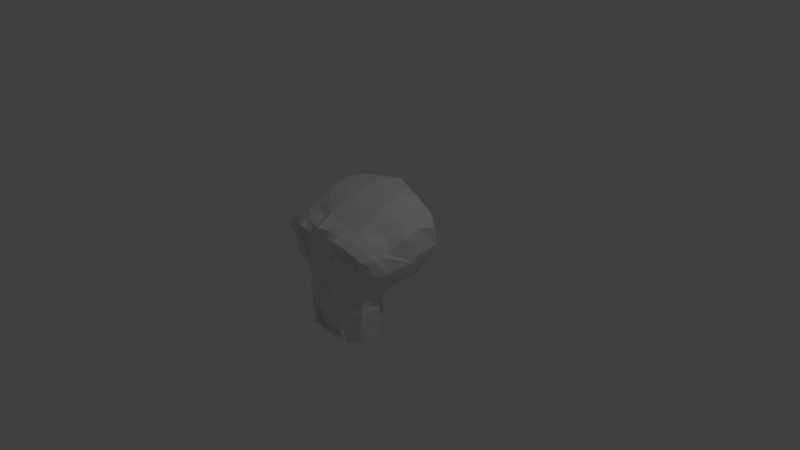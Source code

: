 # Source: Skull.blend  (saved by Blender 2.79.0; exported with 4.5.12 LTS)
import bpy
from mathutils import Matrix  # noqa: F401  (used for matrix-valued properties, if any)

bpy.ops.wm.read_factory_settings(use_empty=True)
scene = bpy.context.scene
scene.name = 'Scene'

# ---- collections
col_collection_1 = bpy.data.collections.new('Collection 1'); scene.collection.children.link(col_collection_1)

# ---- world
world_world = bpy.data.worlds.new('World'); scene.world = world_world
world_world.color = (0.05088, 0.05088, 0.05088)
world_world.use_sun_shadow = False
world_world.sun_shadow_jitter_overblur = 0.0
world_world.cycles.sampling_method = 'MANUAL'

# ---- cameras
cam_camera = bpy.data.cameras.new('Camera')
cam_camera.clip_end = 100.0
cam_camera.lens = 35.0
cam_camera.sensor_width = 32.0
cam_camera.sensor_height = 18.0
cam_camera.ortho_scale = 7.314
cam_camera.dof.focus_distance = 0.0
cam_camera.dof.aperture_fstop = 128.0

# ---- lights
light_lamp = bpy.data.lights.new('Lamp', 'POINT')
light_lamp.transmission_factor = 0.0
light_lamp.cutoff_distance = 30.0
light_lamp.energy = 100.0
light_lamp.shadow_buffer_clip_start = 1.001
light_lamp.shadow_soft_size = 0.1
light_lamp.shadow_maximum_resolution = 0.006
light_lamp.use_absolute_resolution = True

# ---- meshes
me_suzanne = bpy.data.meshes.new('Suzanne')
me_suzanne.from_pydata([(0.4375, -0.7656, 0.1641), (-0.4375, -0.7656, 0.1641), (0.5, -0.6875, 0.09375), (-0.5, -0.6875, 0.09375), (0.5469, -0.5781, 0.05469), (-0.5469, -0.5781, 0.05469), (0.3516, -0.6172, -0.02344), (-0.3516, -0.6172, -0.02344), (0.3516, -0.7188, 0.03125), (-0.3516, -0.7188, 0.03125), (0.3516, -0.7812, 0.1328), (-0.3516, -0.7812, 0.1328), (0.2734, -0.7969, 0.1641), (-0.2734, -0.7969, 0.1641), (0.2031, -0.7422, 0.09375), (-0.2031, -0.7422, 0.09375), (0.1562, -0.6484, 0.05469), (-0.1562, -0.6484, 0.05469), (0.07812, -0.6562, 0.2422), (-0.07812, -0.6562, 0.2422), (0.1406, -0.7422, 0.2422), (-0.1406, -0.7422, 0.2422), (0.2422, -0.7969, 0.2422), (-0.2422, -0.7969, 0.2422), (0.2734, -0.7969, 0.3281), (-0.2734, -0.7969, 0.3281), (0.2031, -0.7422, 0.3906), (-0.2031, -0.7422, 0.3906), (0.1562, -0.6484, 0.4375), (-0.1562, -0.6484, 0.4375), (0.3516, -0.6172, 0.5156), (-0.3516, -0.6172, 0.5156), (0.3516, -0.7188, 0.4531), (-0.3516, -0.7188, 0.4531), (0.3516, -0.7812, 0.3594), (-0.3516, -0.7812, 0.3594), (0.4375, -0.7656, 0.3281), (-0.4375, -0.7656, 0.3281), (0.5, -0.6875, 0.3906), (-0.5, -0.6875, 0.3906), (0.5469, -0.5781, 0.4375), (-0.5469, -0.5781, 0.4375), (0.625, -0.5625, 0.2422), (-0.625, -0.5625, 0.2422), (0.5625, -0.6719, 0.2422), (-0.5625, -0.6719, 0.2422), (0.4688, -0.7578, 0.2422), (-0.4688, -0.7578, 0.2422), (0.4766, -0.7734, 0.2422), (-0.4766, -0.7734, 0.2422), (0.4453, -0.7812, 0.3359), (-0.4453, -0.7812, 0.3359), (0.3516, -0.8047, 0.375), (-0.3516, -0.8047, 0.375), (0.2656, -0.8203, 0.3359), (-0.2656, -0.8203, 0.3359), (0.2266, -0.8203, 0.2422), (-0.2266, -0.8203, 0.2422), (0.2656, -0.8203, 0.1562), (-0.2656, -0.8203, 0.1562), (0.3516, -0.8281, 0.2422), (-0.3516, -0.8281, 0.2422), (0.3516, -0.8047, 0.1172), (-0.3516, -0.8047, 0.1172), (0.4453, -0.7812, 0.1562), (-0.4453, -0.7812, 0.1562), (0.0, -0.8207, 0.6449), (0.0, -0.7792, 0.4192), (0.0, -0.7344, -0.4485), (0.0, -0.7812, -0.3203), (0.0, -0.7798, -0.04383), (0.0, -0.7188, -0.5708), (0.0, -0.6891, 0.7259), (0.0, -0.5703, 0.7755), (0.0, 0.5469, 0.8984), (0.0, 0.8516, 0.5625), (0.0, 0.8281, 0.07031), (0.0, 0.4714, -0.3828), (0.5253, -0.5625, -0.1875), (-0.5253, -0.5625, -0.1875), (0.5027, -0.5703, -0.4375), (-0.5027, -0.5703, -0.4375), (0.465, -0.5703, -0.6953), (-0.465, -0.5703, -0.6953), (0.425, -0.5312, -0.8906), (-0.425, -0.5312, -0.8906), (0.3798, -0.5234, -0.9453), (-0.3798, -0.5234, -0.9453), (0.1797, -0.5547, -0.9688), (-0.1797, -0.5547, -0.9688), (0.0, -0.5781, -0.9844), (0.552, -0.5312, -0.1406), (-0.552, -0.5312, -0.1406), (0.6328, -0.5391, -0.03906), (-0.6328, -0.5391, -0.03906), (0.7591, -0.4453, 0.1484), (-0.7591, -0.4453, 0.1484), (0.7636, -0.5938, 0.4297), (-0.7636, -0.5938, 0.4297), (0.7109, -0.625, 0.4844), (-0.7109, -0.625, 0.4844), (0.4922, -0.6875, 0.6016), (-0.4922, -0.6875, 0.6016), (0.3203, -0.7344, 0.6415), (-0.3203, -0.7344, 0.6415), (0.1562, -0.7578, 0.6447), (-0.1562, -0.7578, 0.6447), (0.0625, -0.7785, 0.6476), (-0.0625, -0.7785, 0.6476), (0.1641, -0.7734, 0.4141), (-0.1641, -0.7734, 0.4141), (0.125, -0.7656, 0.3047), (-0.125, -0.7656, 0.3047), (0.375, -0.7031, 0.01562), (-0.375, -0.7031, 0.01562), (0.4922, -0.6719, 0.0625), (-0.4922, -0.6719, 0.0625), (0.625, -0.6484, 0.1875), (-0.625, -0.6484, 0.1875), (0.6406, -0.6484, 0.2969), (-0.6406, -0.6484, 0.2969), (0.6016, -0.6641, 0.375), (-0.6016, -0.6641, 0.375), (0.4297, -0.7188, 0.4375), (-0.4297, -0.7188, 0.4375), (0.25, -0.7578, 0.4688), (-0.25, -0.7578, 0.4688), (0.0, -0.7344, -0.563), (0.2717, -0.7344, -0.5161), (-0.2717, -0.7344, -0.5161), (0.2911, -0.7109, -0.8359), (-0.2911, -0.7109, -0.8359), (0.0625, -0.6953, -0.8828), (-0.0625, -0.6953, -0.8828), (0.0, -0.6875, -0.8906), (0.0, -0.7457, 0.04688), (0.1016, -0.7422, -0.1484), (-0.1016, -0.7422, -0.1484), (0.1101, -0.7528, -0.2266), (-0.1101, -0.7528, -0.2266), (0.08594, -0.7422, -0.2891), (-0.08594, -0.7422, -0.2891), (0.3984, -0.6719, -0.04688), (-0.3984, -0.6719, -0.04688), (0.6172, -0.625, 0.05469), (-0.6172, -0.625, 0.05469), (0.7266, -0.6016, 0.2031), (-0.7266, -0.6016, 0.2031), (0.7422, -0.6562, 0.375), (-0.7422, -0.6562, 0.375), (0.6875, -0.7266, 0.4141), (-0.6875, -0.7266, 0.4141), (0.4375, -0.7969, 0.5469), (-0.4375, -0.7969, 0.5469), (0.3125, -0.8359, 0.591), (-0.3125, -0.8359, 0.591), (0.2031, -0.8199, 0.5676), (-0.2031, -0.8199, 0.5676), (0.1016, -0.8026, 0.5335), (-0.1016, -0.8026, 0.5335), (0.183, -0.7105, -0.1016), (-0.183, -0.7105, -0.1016), (0.269, -0.7109, -0.3844), (-0.269, -0.7109, -0.3844), (0.3188, -0.6875, -0.472), (-0.3188, -0.6875, -0.472), (0.3387, -0.6641, -0.6877), (-0.3387, -0.6641, -0.6877), (0.2989, -0.6328, -0.9141), (-0.2989, -0.6328, -0.9141), (0.1641, -0.6328, -0.9297), (-0.1641, -0.6328, -0.9297), (0.0, -0.6406, -0.9453), (0.0, -0.7656, 0.2109), (0.3281, -0.7422, 0.4766), (-0.3281, -0.7422, 0.4766), (0.1641, -0.75, 0.1406), (-0.1641, -0.75, 0.1406), (0.1328, -0.7578, 0.2109), (-0.1328, -0.7578, 0.2109), (0.1172, -0.7344, -0.4563), (-0.1172, -0.7344, -0.4563), (0.07812, -0.75, -0.3844), (-0.07812, -0.75, -0.3844), (0.0, -0.75, -0.3844), (0.0, -0.7422, -0.3281), (0.0814, -0.7812, -0.2734), (-0.0814, -0.7812, -0.2734), (0.09926, -0.7942, -0.2266), (-0.09926, -0.7942, -0.2266), (0.07736, -0.7858, -0.1362), (-0.07736, -0.7858, -0.1362), (0.03906, -0.7812, -0.09088), (-0.03906, -0.7812, -0.09088), (0.01839, -0.8112, -0.1304), (0.05159, -0.8152, -0.1348), (-0.05159, -0.8152, -0.1348), (0.06114, -0.8259, -0.1573), (-0.06114, -0.8259, -0.1573), (0.03362, -0.8147, -0.1568), (-0.03272, -0.8146, -0.1567), (0.04526, -0.794, -0.2278), (-0.04476, -0.7942, -0.2269), (0.01834, -0.8001, -0.2525), (0.5066, -0.5547, -0.3125), (-0.5066, -0.5547, -0.3125), (0.2319, -0.7109, -0.2422), (-0.2319, -0.7109, -0.2422), (0.2291, -0.7109, -0.3125), (-0.2291, -0.7109, -0.3125), (0.511, -0.5547, -0.25), (-0.511, -0.5547, -0.25), (0.0, -0.6875, -0.875), (0.04688, -0.6875, -0.8672), (-0.04688, -0.6875, -0.8672), (0.2329, -0.7109, -0.8203), (-0.2329, -0.7109, -0.8203), (0.2329, -0.7266, -0.5395), (-0.2329, -0.7266, -0.5395), (0.0, -0.6562, -0.5786), (0.2329, -0.6641, -0.5473), (-0.2329, -0.6641, -0.5473), (0.2329, -0.6406, -0.8125), (-0.2329, -0.6406, -0.8125), (0.04688, -0.6328, -0.8516), (-0.04688, -0.6328, -0.8516), (0.0, -0.6328, -0.8594), (0.1719, -0.7812, 0.2188), (-0.1719, -0.7812, 0.2188), (0.1875, -0.7734, 0.1562), (-0.1875, -0.7734, 0.1562), (0.3359, -0.7578, 0.4297), (-0.3359, -0.7578, 0.4297), (0.2734, -0.7734, 0.4219), (-0.2734, -0.7734, 0.4219), (0.4219, -0.7734, 0.3984), (-0.4219, -0.7734, 0.3984), (0.5625, -0.6953, 0.3516), (-0.5625, -0.6953, 0.3516), (0.5859, -0.6875, 0.2891), (-0.5859, -0.6875, 0.2891), (0.5781, -0.6797, 0.1953), (-0.5781, -0.6797, 0.1953), (0.4766, -0.7188, 0.1016), (-0.4766, -0.7188, 0.1016), (0.375, -0.7422, 0.0625), (-0.375, -0.7422, 0.0625), (0.2266, -0.7812, 0.1094), (-0.2266, -0.7812, 0.1094), (0.1797, -0.7812, 0.2969), (-0.1797, -0.7812, 0.2969), (0.2109, -0.7812, 0.375), (-0.2109, -0.7812, 0.375), (0.2344, -0.7578, 0.3594), (-0.2344, -0.7578, 0.3594), (0.1953, -0.7578, 0.2969), (-0.1953, -0.7578, 0.2969), (0.2422, -0.7578, 0.125), (-0.2422, -0.7578, 0.125), (0.375, -0.7266, 0.08594), (-0.375, -0.7266, 0.08594), (0.4609, -0.7031, 0.1172), (-0.4609, -0.7031, 0.1172), (0.5469, -0.6719, 0.2109), (-0.5469, -0.6719, 0.2109), (0.5547, -0.6719, 0.2812), (-0.5547, -0.6719, 0.2812), (0.5312, -0.6797, 0.3359), (-0.5312, -0.6797, 0.3359), (0.4141, -0.75, 0.3906), (-0.4141, -0.75, 0.3906), (0.2812, -0.7656, 0.3984), (-0.2812, -0.7656, 0.3984), (0.3359, -0.75, 0.4062), (-0.3359, -0.75, 0.4062), (0.2031, -0.75, 0.1719), (-0.2031, -0.75, 0.1719), (0.1953, -0.75, 0.2266), (-0.1953, -0.75, 0.2266), (0.1094, -0.6094, 0.7035), (-0.1094, -0.6094, 0.7035), (0.1953, -0.6834, 0.6851), (-0.1953, -0.6715, 0.6851), (0.3359, -0.648, 0.6659), (-0.3359, -0.66, 0.6875), (0.4844, -0.5547, 0.6563), (-0.4844, -0.5547, 0.6755), (0.6797, -0.4922, 0.5547), (-0.6797, -0.4922, 0.5484), (0.7443, -0.4609, 0.4062), (-0.7443, -0.4609, 0.5015), (0.7734, -0.375, 0.1641), (-0.7734, -0.375, 0.1641), (0.6016, -0.4141, 0.0), (-0.6016, -0.4141, 0.0), (0.605, -0.4688, -0.09375), (-0.605, -0.4688, -0.09375), (0.0, -0.2891, 0.8984), (0.0, 0.07812, 0.9844), (0.0, 0.6719, -0.1953), (0.0, 0.2596, -0.4609), (0.0, -0.01381, -0.9766), (0.0, 0.1034, -0.8047), (0.0, 0.1268, -0.5703), (0.0, 0.1659, -0.4844), (0.8516, -0.05469, 0.2344), (-0.8516, -0.05469, 0.2344), (0.8594, 0.04688, 0.3203), (-0.8594, 0.04688, 0.3203), (0.7734, 0.4375, 0.2656), (-0.7734, 0.4375, 0.2656), (0.4609, 0.7031, 0.4375), (-0.4609, 0.7031, 0.4375), (0.7344, -0.07031, -0.04688), (-0.7344, -0.07031, -0.04688), (0.5938, 0.1641, -0.125), (-0.5938, 0.1641, -0.125), (0.6406, 0.4297, -0.007812), (-0.6406, 0.4297, -0.007812), (0.3359, 0.6641, 0.05469), (-0.3359, 0.6641, 0.05469), (0.4534, -0.2864, -0.3516), (-0.4534, -0.2864, -0.3516), (0.2267, 0.1893, -0.4141), (-0.2267, 0.1893, -0.4141), (0.4598, -0.263, -0.7109), (-0.4598, -0.263, -0.7109), (0.4837, -0.2708, -0.5), (-0.4837, -0.2708, -0.5), (0.4568, -0.2786, -0.9141), (-0.4568, -0.2786, -0.9141), (0.1774, 0.07994, -0.7578), (-0.1774, 0.07994, -0.7578), (0.1577, 0.08775, -0.5391), (-0.1577, 0.08775, -0.5391), (0.207, 0.00963, -0.9453), (-0.207, 0.00963, -0.9453), (0.5169, -0.3099, -0.2812), (-0.5169, -0.3099, -0.2812), (0.5455, -0.4688, -0.2266), (-0.5455, -0.4688, -0.2266), (0.5566, -0.5, -0.1719), (-0.5566, -0.5, -0.1719), (0.2661, 0.2831, -0.3906), (-0.2661, 0.2831, -0.3906), (0.3746, 0.3854, -0.3125), (-0.3746, 0.3854, -0.3125), (0.3438, 0.5391, -0.1484), (-0.3438, 0.5391, -0.1484), (0.4531, 0.3828, 0.8672), (-0.4531, 0.3828, 0.8672), (0.4531, 0.07031, 0.9297), (-0.4531, 0.07031, 0.9297), (0.4531, -0.2344, 0.8516), (-0.4531, -0.2344, 0.8516), (0.4609, -0.4297, 0.73), (-0.4609, -0.4297, 0.7384), (0.7266, -0.3359, 0.4062), (-0.7947, -0.3359, 0.5073), (0.6328, -0.2812, 0.5745), (-0.6328, -0.2812, 0.6387), (0.6406, -0.05469, 0.7031), (-0.6406, -0.05469, 0.7031), (0.7969, -0.125, 0.5625), (-0.7969, -0.125, 0.5625), (0.7969, 0.1172, 0.6172), (-0.7969, 0.1172, 0.6172), (0.6406, 0.1953, 0.75), (-0.6406, 0.1953, 0.75), (0.6406, 0.4453, 0.6797), (-0.6406, 0.4453, 0.6797), (0.7969, 0.3594, 0.5391), (-0.7969, 0.3594, 0.5391), (0.6172, 0.5859, 0.3281), (-0.6172, 0.5859, 0.3281), (0.4844, 0.5469, 0.02344), (-0.4844, 0.5469, 0.02344), (0.8203, 0.2031, 0.3281), (-0.8203, 0.2031, 0.3281), (0.5126, -0.02863, -0.1719), (-0.5126, -0.02863, -0.1719), (0.5422, 0.3307, -0.1953), (-0.5422, 0.3307, -0.1953), (0.8152, 0.2392, 0.2891), (-0.8438, 0.2109, 0.2891), (0.7266, 0.07031, 0.0), (-0.7266, 0.07031, 0.0), (-0.7188, 0.1719, -0.02344), (-0.7925, 0.1875, 0.03906), (0.7969, 0.2109, 0.2031), (-0.8449, 0.2109, 0.2031), (0.07812, -0.8047, -0.25), (0.0, -0.8047, -0.2891), (-0.07812, -0.8047, -0.25), (0.0, -0.8086, -0.07853), (0.04688, -0.8125, -0.1143), (-0.04688, -0.8125, -0.1143), (0.06631, -0.8079, -0.1528), (-0.06631, -0.8079, -0.1528), (0.07596, -0.7951, -0.2266), (-0.07596, -0.7951, -0.2266), (-0.01894, -0.8108, -0.1318), (0.04471, -0.8259, -0.1575), (-0.01942, -0.8005, -0.2508), (0.05171, -0.8088, -0.2412), (-0.04455, -0.8259, -0.1575), (2.95e-05, -0.8261, -0.1028), (0.0, -0.81, -0.2774), (-0.05163, -0.8088, -0.2412)], [], [(46, 0, 2, 44), (3, 1, 47, 45), (44, 2, 4, 42), (5, 3, 45, 43), (2, 8, 6, 4), (7, 9, 3, 5), (0, 10, 8, 2), (9, 11, 1, 3), (10, 12, 14, 8), (15, 13, 11, 9), (8, 14, 16, 6), (17, 15, 9, 7), (14, 20, 18, 16), (19, 21, 15, 17), (12, 22, 20, 14), (21, 23, 13, 15), (22, 24, 26, 20), (27, 25, 23, 21), (20, 26, 28, 18), (29, 27, 21, 19), (26, 32, 30, 28), (31, 33, 27, 29), (24, 34, 32, 26), (33, 35, 25, 27), (34, 36, 38, 32), (39, 37, 35, 33), (32, 38, 40, 30), (41, 39, 33, 31), (38, 44, 42, 40), (43, 45, 39, 41), (36, 46, 44, 38), (45, 47, 37, 39), (46, 36, 50, 48), (51, 37, 47, 49), (36, 34, 52, 50), (53, 35, 37, 51), (34, 24, 54, 52), (55, 25, 35, 53), (24, 22, 56, 54), (57, 23, 25, 55), (22, 12, 58, 56), (59, 13, 23, 57), (12, 10, 62, 58), (63, 11, 13, 59), (10, 0, 64, 62), (65, 1, 11, 63), (0, 46, 48, 64), (49, 47, 1, 65), (60, 64, 48), (49, 65, 61), (62, 64, 60), (61, 65, 63), (60, 58, 62), (63, 59, 61), (60, 56, 58), (59, 57, 61), (60, 54, 56), (57, 55, 61), (60, 52, 54), (55, 53, 61), (60, 50, 52), (53, 51, 61), (60, 48, 50), (51, 49, 61), (88, 170, 172, 90), (172, 171, 89, 90), (86, 168, 170, 88), (171, 169, 87, 89), (84, 166, 168, 86), (169, 167, 85, 87), (82, 164, 166, 84), (167, 165, 83, 85), (80, 162, 164, 82), (165, 163, 81, 83), (78, 91, 142, 160), (143, 92, 79, 161), (91, 93, 144, 142), (145, 94, 92, 143), (93, 95, 146, 144), (147, 96, 94, 145), (95, 97, 148, 146), (149, 98, 96, 147), (97, 99, 150, 148), (151, 100, 98, 149), (99, 101, 152, 150), (153, 102, 100, 151), (101, 103, 154, 152), (155, 104, 102, 153), (103, 105, 156, 154), (157, 106, 104, 155), (105, 107, 158, 156), (159, 108, 106, 157), (107, 66, 67, 158), (67, 66, 108, 159), (109, 125, 156, 158), (157, 126, 110, 159), (125, 174, 154, 156), (155, 175, 126, 157), (123, 152, 154, 174), (155, 153, 124, 175), (121, 150, 152, 123), (153, 151, 122, 124), (119, 148, 150, 121), (151, 149, 120, 122), (117, 146, 148, 119), (149, 147, 118, 120), (115, 144, 146, 117), (147, 145, 116, 118), (113, 142, 144, 115), (145, 143, 114, 116), (14, 160, 142, 113), (143, 161, 15, 114), (14, 176, 135, 160), (135, 177, 15, 161), (109, 158, 67, 111), (67, 159, 110, 112), (111, 67, 173, 178), (173, 67, 112, 179), (135, 176, 178, 173), (179, 177, 135, 173), (132, 134, 172, 170), (172, 134, 133, 171), (130, 132, 170, 168), (171, 133, 131, 169), (128, 130, 168, 166), (169, 131, 129, 167), (162, 182, 180, 164), (181, 183, 163, 165), (128, 166, 164, 180), (165, 167, 129, 181), (140, 185, 184, 182), (184, 185, 141, 183), (180, 182, 184, 68), (184, 183, 181, 68), (127, 128, 180, 68), (181, 129, 127, 68), (138, 188, 186, 140), (187, 189, 139, 141), (136, 190, 188, 138), (189, 191, 137, 139), (135, 192, 190, 136), (191, 193, 135, 137), (135, 70, 192), (193, 70, 135), (185, 140, 186, 69), (187, 141, 185, 69), (69, 186, 391, 392), (393, 187, 69, 392), (70, 394, 395, 192), (396, 394, 70, 193), (192, 395, 397, 190), (398, 396, 193, 191), (190, 397, 399, 188), (400, 398, 191, 189), (188, 399, 391, 186), (393, 400, 189, 187), (406, 402, 197, 195), (198, 405, 406, 196), (194, 203, 201, 199), (202, 403, 401, 200), (135, 136, 160), (161, 137, 135), (136, 138, 206, 160), (207, 139, 137, 161), (138, 140, 208, 206), (209, 141, 139, 207), (140, 182, 162, 208), (163, 183, 141, 209), (80, 204, 208, 162), (209, 205, 81, 163), (204, 210, 206, 208), (207, 211, 205, 209), (78, 160, 206, 210), (207, 161, 79, 211), (128, 127, 71, 217), (71, 127, 129, 218), (130, 128, 217, 215), (218, 129, 131, 216), (132, 130, 215, 213), (216, 131, 133, 214), (134, 132, 213, 212), (214, 133, 134, 212), (212, 213, 224, 226), (225, 214, 212, 226), (213, 215, 222, 224), (223, 216, 214, 225), (215, 217, 220, 222), (221, 218, 216, 223), (217, 71, 219, 220), (219, 71, 218, 221), (219, 226, 224, 220), (225, 226, 219, 221), (220, 224, 222), (223, 225, 221), (178, 176, 229, 227), (230, 177, 179, 228), (111, 178, 227, 249), (228, 179, 112, 250), (109, 111, 249, 251), (250, 112, 110, 252), (176, 14, 247, 229), (248, 15, 177, 230), (14, 113, 245, 247), (246, 114, 15, 248), (113, 115, 243, 245), (244, 116, 114, 246), (115, 117, 241, 243), (242, 118, 116, 244), (117, 119, 239, 241), (240, 120, 118, 242), (119, 121, 237, 239), (238, 122, 120, 240), (121, 123, 235, 237), (236, 124, 122, 238), (123, 174, 231, 235), (232, 175, 124, 236), (174, 125, 233, 231), (234, 126, 175, 232), (125, 109, 251, 233), (252, 110, 126, 234), (233, 251, 253, 271), (254, 252, 234, 272), (231, 233, 271, 273), (272, 234, 232, 274), (235, 231, 273, 269), (274, 232, 236, 270), (237, 235, 269, 267), (270, 236, 238, 268), (239, 237, 267, 265), (268, 238, 240, 266), (241, 239, 265, 263), (266, 240, 242, 264), (243, 241, 263, 261), (264, 242, 244, 262), (245, 243, 261, 259), (262, 244, 246, 260), (247, 245, 259, 257), (260, 246, 248, 258), (229, 247, 257, 275), (258, 248, 230, 276), (251, 249, 255, 253), (256, 250, 252, 254), (249, 227, 277, 255), (278, 228, 250, 256), (227, 229, 275, 277), (276, 230, 228, 278), (66, 107, 279, 72), (280, 108, 66, 72), (107, 105, 281, 279), (282, 106, 108, 280), (105, 103, 283, 281), (284, 104, 106, 282), (103, 101, 285, 283), (286, 102, 104, 284), (101, 99, 287, 285), (288, 100, 102, 286), (99, 97, 289, 287), (290, 98, 100, 288), (97, 95, 291, 289), (292, 96, 98, 290), (95, 93, 293, 291), (294, 94, 96, 292), (93, 91, 295, 293), (296, 92, 94, 294), (303, 304, 323, 333), (324, 304, 303, 334), (302, 303, 333, 331), (334, 303, 302, 332), (301, 302, 331, 335), (332, 302, 301, 336), (88, 90, 301, 335), (301, 90, 89, 336), (86, 88, 335, 329), (336, 89, 87, 330), (84, 86, 329, 325), (330, 87, 85, 326), (82, 84, 325, 327), (326, 85, 83, 328), (325, 331, 333, 327), (334, 332, 326, 328), (325, 329, 335, 331), (336, 330, 326, 332), (321, 327, 333, 323), (334, 328, 322, 324), (80, 82, 327, 321), (328, 83, 81, 322), (204, 337, 339, 210), (340, 338, 205, 211), (80, 321, 337, 204), (338, 322, 81, 205), (78, 210, 339, 341), (340, 211, 79, 342), (78, 341, 295, 91), (296, 342, 79, 92), (76, 319, 347, 299), (348, 320, 76, 299), (299, 347, 345, 77), (346, 348, 299, 77), (77, 345, 343, 300), (344, 346, 77, 300), (300, 343, 323, 304), (324, 344, 300, 304), (321, 323, 343, 337), (344, 324, 322, 338), (291, 293, 313, 305), (314, 294, 292, 306), (75, 311, 319, 76), (320, 312, 75, 76), (297, 353, 351, 298), (352, 354, 297, 298), (298, 351, 349, 74), (350, 352, 298, 74), (74, 349, 311, 75), (312, 350, 74, 75), (287, 289, 357, 359), (358, 290, 288, 360), (359, 357, 363, 361), (364, 358, 360, 362), (361, 363, 365, 367), (366, 364, 362, 368), (367, 365, 371, 369), (372, 366, 368, 370), (309, 373, 369, 371), (370, 374, 310, 372), (311, 349, 369, 373), (370, 350, 312, 374), (349, 351, 367, 369), (368, 352, 350, 370), (351, 353, 361, 367), (362, 354, 352, 368), (353, 355, 359, 361), (360, 356, 354, 362), (285, 287, 359, 355), (360, 288, 286, 356), (73, 355, 353, 297), (354, 356, 73, 297), (279, 281, 283, 285), (284, 282, 280, 286), (279, 285, 355, 73), (356, 286, 280, 73), (72, 279, 73), (73, 280, 72), (289, 291, 305, 357), (306, 292, 290, 358), (305, 307, 363, 357), (364, 308, 306, 358), (307, 377, 365, 363), (366, 378, 308, 364), (309, 371, 365, 377), (366, 372, 310, 378), (343, 345, 381, 379), (382, 346, 344, 380), (313, 379, 381, 315), (382, 380, 314, 316), (293, 295, 379, 313), (380, 296, 294, 314), (295, 339, 337, 379), (338, 340, 296, 380), (337, 343, 379), (380, 344, 338), (295, 341, 339), (340, 342, 296), (309, 317, 375, 373), (376, 318, 310, 374), (311, 373, 375, 319), (376, 374, 312, 320), (315, 381, 375, 317), (376, 382, 316, 318), (345, 347, 375, 381), (376, 348, 346, 382), (319, 375, 347), (348, 376, 320), (387, 316, 314, 386), (305, 313, 385, 307), (386, 314, 306, 308), (307, 389, 383, 377), (384, 390, 308, 378), (388, 386, 308, 390), (388, 387, 386), (309, 377, 383), (317, 309, 383, 389), (317, 389, 385, 315), (313, 315, 385), (307, 385, 389), (310, 318, 316, 387, 388, 390, 384, 378), (404, 407, 392, 391), (407, 408, 393, 392), (406, 195, 395, 394), (196, 406, 394, 396), (195, 197, 397, 395), (198, 196, 396, 398), (197, 402, 399, 397), (405, 198, 398, 400), (402, 404, 391, 399), (408, 405, 400, 393), (194, 199, 402, 406), (203, 194, 406, 407), (201, 203, 407, 404), (199, 201, 404, 402), (200, 401, 406, 405), (401, 403, 407, 406), (403, 202, 408, 407), (202, 200, 405, 408)])
me_suzanne.use_remesh_preserve_volume = False
me_suzanne.use_remesh_preserve_attributes = False
me_suzanne.use_mirror_vertex_groups = False
me_suzanne.update()

# ---- objects
ob_suzanne = bpy.data.objects.new('Suzanne', me_suzanne)
ob_lamp = bpy.data.objects.new('Lamp', light_lamp)
ob_camera = bpy.data.objects.new('Camera', cam_camera)

# ---- transforms, parenting, visibility, modifiers, constraints
ob_suzanne.location = (0.0, 0.0, 0.0)
ob_suzanne.lineart.crease_threshold = 0.0
ob_lamp.location = (4.076, 1.005, 5.904)
ob_lamp.rotation_euler = (0.6503, 0.05522, 1.866)
ob_lamp.lock_rotations_4d = False
ob_lamp.empty_display_type = 'ARROWS'
ob_lamp.color = (0.0, 0.0, 0.0, 0.0)
ob_lamp.lineart.crease_threshold = 0.0
ob_camera.location = (7.481, -6.508, 5.344)
ob_camera.rotation_euler = (1.109, 0.0, 0.8149)
ob_camera.lock_rotations_4d = False
ob_camera.empty_display_type = 'ARROWS'
ob_camera.color = (0.0, 0.0, 0.0, 0.0)
ob_camera.display_type = 'WIRE'
ob_camera.lineart.crease_threshold = 0.0

# ---- collection membership
col_collection_1.objects.link(ob_suzanne)
col_collection_1.objects.link(ob_lamp)
col_collection_1.objects.link(ob_camera)

# ---- scene / render settings (as saved in the file)
scene.camera = ob_camera
scene.frame_start = 1; scene.frame_end = 250; scene.frame_set(1)
scene.render.engine = 'BLENDER_EEVEE_NEXT'
scene.render.resolution_percentage = 50
scene.render.dither_intensity = 0.0
scene.cycles.use_denoising = False
scene.cycles.samples = 128
scene.cycles.sampling_pattern = 'TABULATED_SOBOL'
scene.cycles.use_adaptive_sampling = False
scene.cycles.use_light_tree = False
scene.cycles.blur_glossy = 0.0
scene.cycles.sample_clamp_indirect = 0.0
scene.view_settings.view_transform = 'Standard'
bpy.context.view_layer.update()
